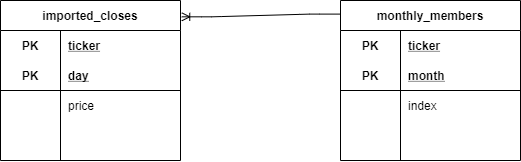

The diagram above was exported from draw.io. Its source (the exported page's mxGraphModel, read from the mxfile embedded in the PNG):
<mxGraphModel dx="1205" dy="744" grid="1" gridSize="10" guides="1" tooltips="1" connect="1" arrows="1" fold="1" page="1" pageScale="1" pageWidth="850" pageHeight="1100" math="0" shadow="0">
  <root>
    <mxCell id="mYNQoFefP9IwQJISG835-0" />
    <mxCell id="mYNQoFefP9IwQJISG835-1" parent="mYNQoFefP9IwQJISG835-0" />
    <mxCell id="mYNQoFefP9IwQJISG835-56" value="imported_closes" style="shape=table;startSize=30;container=1;collapsible=1;childLayout=tableLayout;fixedRows=1;rowLines=0;fontStyle=1;align=center;resizeLast=1;" vertex="1" parent="mYNQoFefP9IwQJISG835-1">
      <mxGeometry x="165" y="90" width="180" height="160" as="geometry" />
    </mxCell>
    <mxCell id="mYNQoFefP9IwQJISG835-57" value="" style="shape=partialRectangle;collapsible=0;dropTarget=0;pointerEvents=0;fillColor=none;top=0;left=0;bottom=0;right=0;points=[[0,0.5],[1,0.5]];portConstraint=eastwest;" vertex="1" parent="mYNQoFefP9IwQJISG835-56">
      <mxGeometry y="30" width="180" height="30" as="geometry" />
    </mxCell>
    <mxCell id="mYNQoFefP9IwQJISG835-58" value="PK" style="shape=partialRectangle;connectable=0;fillColor=none;top=0;left=0;bottom=0;right=0;fontStyle=1;overflow=hidden;" vertex="1" parent="mYNQoFefP9IwQJISG835-57">
      <mxGeometry width="60" height="30" as="geometry" />
    </mxCell>
    <mxCell id="mYNQoFefP9IwQJISG835-59" value="ticker" style="shape=partialRectangle;connectable=0;fillColor=none;top=0;left=0;bottom=0;right=0;align=left;spacingLeft=6;fontStyle=5;overflow=hidden;" vertex="1" parent="mYNQoFefP9IwQJISG835-57">
      <mxGeometry x="60" width="120" height="30" as="geometry" />
    </mxCell>
    <mxCell id="mYNQoFefP9IwQJISG835-60" value="" style="shape=partialRectangle;collapsible=0;dropTarget=0;pointerEvents=0;fillColor=none;top=0;left=0;bottom=1;right=0;points=[[0,0.5],[1,0.5]];portConstraint=eastwest;" vertex="1" parent="mYNQoFefP9IwQJISG835-56">
      <mxGeometry y="60" width="180" height="30" as="geometry" />
    </mxCell>
    <mxCell id="mYNQoFefP9IwQJISG835-61" value="PK" style="shape=partialRectangle;connectable=0;fillColor=none;top=0;left=0;bottom=0;right=0;fontStyle=1;overflow=hidden;" vertex="1" parent="mYNQoFefP9IwQJISG835-60">
      <mxGeometry width="60" height="30" as="geometry" />
    </mxCell>
    <mxCell id="mYNQoFefP9IwQJISG835-62" value="day" style="shape=partialRectangle;connectable=0;fillColor=none;top=0;left=0;bottom=0;right=0;align=left;spacingLeft=6;fontStyle=5;overflow=hidden;" vertex="1" parent="mYNQoFefP9IwQJISG835-60">
      <mxGeometry x="60" width="120" height="30" as="geometry" />
    </mxCell>
    <mxCell id="mYNQoFefP9IwQJISG835-63" value="" style="shape=partialRectangle;collapsible=0;dropTarget=0;pointerEvents=0;fillColor=none;top=0;left=0;bottom=0;right=0;points=[[0,0.5],[1,0.5]];portConstraint=eastwest;" vertex="1" parent="mYNQoFefP9IwQJISG835-56">
      <mxGeometry y="90" width="180" height="30" as="geometry" />
    </mxCell>
    <mxCell id="mYNQoFefP9IwQJISG835-64" value="" style="shape=partialRectangle;connectable=0;fillColor=none;top=0;left=0;bottom=0;right=0;editable=1;overflow=hidden;" vertex="1" parent="mYNQoFefP9IwQJISG835-63">
      <mxGeometry width="60" height="30" as="geometry" />
    </mxCell>
    <mxCell id="mYNQoFefP9IwQJISG835-65" value="price" style="shape=partialRectangle;connectable=0;fillColor=none;top=0;left=0;bottom=0;right=0;align=left;spacingLeft=6;overflow=hidden;" vertex="1" parent="mYNQoFefP9IwQJISG835-63">
      <mxGeometry x="60" width="120" height="30" as="geometry" />
    </mxCell>
    <mxCell id="mYNQoFefP9IwQJISG835-66" value="" style="shape=partialRectangle;collapsible=0;dropTarget=0;pointerEvents=0;fillColor=none;top=0;left=0;bottom=0;right=0;points=[[0,0.5],[1,0.5]];portConstraint=eastwest;" vertex="1" parent="mYNQoFefP9IwQJISG835-56">
      <mxGeometry y="120" width="180" height="30" as="geometry" />
    </mxCell>
    <mxCell id="mYNQoFefP9IwQJISG835-67" value="" style="shape=partialRectangle;connectable=0;fillColor=none;top=0;left=0;bottom=0;right=0;editable=1;overflow=hidden;" vertex="1" parent="mYNQoFefP9IwQJISG835-66">
      <mxGeometry width="60" height="30" as="geometry" />
    </mxCell>
    <mxCell id="mYNQoFefP9IwQJISG835-68" value="" style="shape=partialRectangle;connectable=0;fillColor=none;top=0;left=0;bottom=0;right=0;align=left;spacingLeft=6;overflow=hidden;" vertex="1" parent="mYNQoFefP9IwQJISG835-66">
      <mxGeometry x="60" width="120" height="30" as="geometry" />
    </mxCell>
    <mxCell id="mYNQoFefP9IwQJISG835-69" value="monthly_members" style="shape=table;startSize=30;container=1;collapsible=1;childLayout=tableLayout;fixedRows=1;rowLines=0;fontStyle=1;align=center;resizeLast=1;" vertex="1" parent="mYNQoFefP9IwQJISG835-1">
      <mxGeometry x="505" y="90" width="180" height="160" as="geometry" />
    </mxCell>
    <mxCell id="mYNQoFefP9IwQJISG835-70" value="" style="shape=partialRectangle;collapsible=0;dropTarget=0;pointerEvents=0;fillColor=none;top=0;left=0;bottom=0;right=0;points=[[0,0.5],[1,0.5]];portConstraint=eastwest;" vertex="1" parent="mYNQoFefP9IwQJISG835-69">
      <mxGeometry y="30" width="180" height="30" as="geometry" />
    </mxCell>
    <mxCell id="mYNQoFefP9IwQJISG835-71" value="PK" style="shape=partialRectangle;connectable=0;fillColor=none;top=0;left=0;bottom=0;right=0;fontStyle=1;overflow=hidden;" vertex="1" parent="mYNQoFefP9IwQJISG835-70">
      <mxGeometry width="60" height="30" as="geometry" />
    </mxCell>
    <mxCell id="mYNQoFefP9IwQJISG835-72" value="ticker" style="shape=partialRectangle;connectable=0;fillColor=none;top=0;left=0;bottom=0;right=0;align=left;spacingLeft=6;fontStyle=5;overflow=hidden;" vertex="1" parent="mYNQoFefP9IwQJISG835-70">
      <mxGeometry x="60" width="120" height="30" as="geometry" />
    </mxCell>
    <mxCell id="mYNQoFefP9IwQJISG835-73" value="" style="shape=partialRectangle;collapsible=0;dropTarget=0;pointerEvents=0;fillColor=none;top=0;left=0;bottom=1;right=0;points=[[0,0.5],[1,0.5]];portConstraint=eastwest;" vertex="1" parent="mYNQoFefP9IwQJISG835-69">
      <mxGeometry y="60" width="180" height="30" as="geometry" />
    </mxCell>
    <mxCell id="mYNQoFefP9IwQJISG835-74" value="PK" style="shape=partialRectangle;connectable=0;fillColor=none;top=0;left=0;bottom=0;right=0;fontStyle=1;overflow=hidden;" vertex="1" parent="mYNQoFefP9IwQJISG835-73">
      <mxGeometry width="60" height="30" as="geometry" />
    </mxCell>
    <mxCell id="mYNQoFefP9IwQJISG835-75" value="month" style="shape=partialRectangle;connectable=0;fillColor=none;top=0;left=0;bottom=0;right=0;align=left;spacingLeft=6;fontStyle=5;overflow=hidden;" vertex="1" parent="mYNQoFefP9IwQJISG835-73">
      <mxGeometry x="60" width="120" height="30" as="geometry" />
    </mxCell>
    <mxCell id="mYNQoFefP9IwQJISG835-76" value="" style="shape=partialRectangle;collapsible=0;dropTarget=0;pointerEvents=0;fillColor=none;top=0;left=0;bottom=0;right=0;points=[[0,0.5],[1,0.5]];portConstraint=eastwest;" vertex="1" parent="mYNQoFefP9IwQJISG835-69">
      <mxGeometry y="90" width="180" height="30" as="geometry" />
    </mxCell>
    <mxCell id="mYNQoFefP9IwQJISG835-77" value="" style="shape=partialRectangle;connectable=0;fillColor=none;top=0;left=0;bottom=0;right=0;editable=1;overflow=hidden;" vertex="1" parent="mYNQoFefP9IwQJISG835-76">
      <mxGeometry width="60" height="30" as="geometry" />
    </mxCell>
    <mxCell id="mYNQoFefP9IwQJISG835-78" value="index" style="shape=partialRectangle;connectable=0;fillColor=none;top=0;left=0;bottom=0;right=0;align=left;spacingLeft=6;overflow=hidden;" vertex="1" parent="mYNQoFefP9IwQJISG835-76">
      <mxGeometry x="60" width="120" height="30" as="geometry" />
    </mxCell>
    <mxCell id="mYNQoFefP9IwQJISG835-79" value="" style="shape=partialRectangle;collapsible=0;dropTarget=0;pointerEvents=0;fillColor=none;top=0;left=0;bottom=0;right=0;points=[[0,0.5],[1,0.5]];portConstraint=eastwest;" vertex="1" parent="mYNQoFefP9IwQJISG835-69">
      <mxGeometry y="120" width="180" height="30" as="geometry" />
    </mxCell>
    <mxCell id="mYNQoFefP9IwQJISG835-80" value="" style="shape=partialRectangle;connectable=0;fillColor=none;top=0;left=0;bottom=0;right=0;editable=1;overflow=hidden;" vertex="1" parent="mYNQoFefP9IwQJISG835-79">
      <mxGeometry width="60" height="30" as="geometry" />
    </mxCell>
    <mxCell id="mYNQoFefP9IwQJISG835-81" value="" style="shape=partialRectangle;connectable=0;fillColor=none;top=0;left=0;bottom=0;right=0;align=left;spacingLeft=6;overflow=hidden;" vertex="1" parent="mYNQoFefP9IwQJISG835-79">
      <mxGeometry x="60" width="120" height="30" as="geometry" />
    </mxCell>
    <mxCell id="mYNQoFefP9IwQJISG835-84" value="" style="edgeStyle=entityRelationEdgeStyle;fontSize=12;html=1;endArrow=none;exitX=1.007;exitY=0.102;exitDx=0;exitDy=0;exitPerimeter=0;entryX=-0.004;entryY=0.085;entryDx=0;entryDy=0;entryPerimeter=0;startArrow=ERoneToMany;startFill=0;endFill=0;" edge="1" parent="mYNQoFefP9IwQJISG835-1" source="mYNQoFefP9IwQJISG835-56" target="mYNQoFefP9IwQJISG835-69">
      <mxGeometry width="100" height="100" relative="1" as="geometry">
        <mxPoint x="375.0000000000001" y="99.99999999999994" as="sourcePoint" />
        <mxPoint x="484.1" y="105.32" as="targetPoint" />
      </mxGeometry>
    </mxCell>
  </root>
</mxGraphModel>